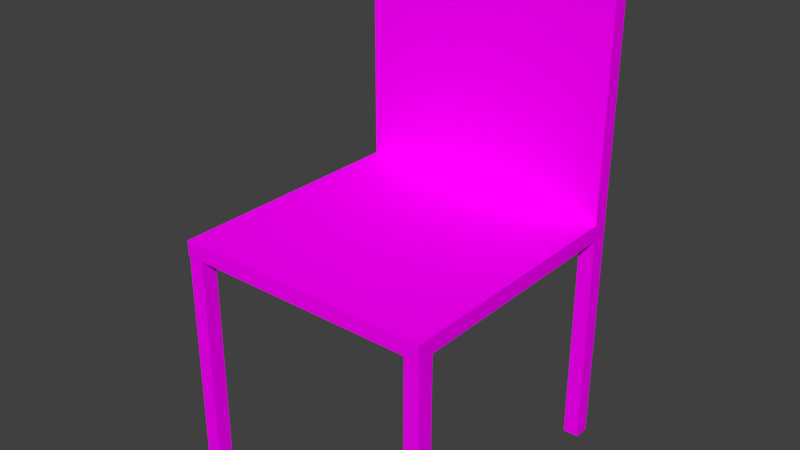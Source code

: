 # Source: chair.blend  (saved by Blender 2.79.0; exported with 4.5.12 LTS)
import bpy
from mathutils import Matrix  # noqa: F401  (used for matrix-valued properties, if any)

bpy.ops.wm.read_factory_settings(use_empty=True)
scene = bpy.context.scene
scene.name = 'Scene'

# ---- collections
col_collection_1 = bpy.data.collections.new('Collection 1'); scene.collection.children.link(col_collection_1)

# ---- images (referenced by path relative to the original .blend; pixels are not part of the script)
import os
ASSET_DIR = os.environ.get("B2B_ASSET_DIR", "")  # directory of the original .blend (textures are referenced by path, not embedded)
HERE = os.path.dirname(os.path.abspath(__file__))  # packed textures are extracted next to this script under _unpacked/

def load_image(name, relpath, width, height, colorspace="sRGB"):
    """Load a texture the original file referenced (path relative to the .blend, or extracted next to this script)."""
    p = next((c for c in (os.path.join(HERE, relpath), os.path.join(ASSET_DIR, relpath)) if relpath and os.path.exists(c)), "")
    if p:
        img = bpy.data.images.load(p, check_existing=True)
        img.name = name
    else:  # same state as the original file: an image datablock whose file is absent (Cycles renders it pink)
        img = bpy.data.images.new(name, width, height)
        img.source = "FILE"
        img.filepath = "//" + (relpath or name)
    img.colorspace_settings.name = colorspace
    return img
img_lowpolytexture_png = load_image('LowPolyTexture.png', 'LowPolyTexture.png', 1024, 1024, 'sRGB')

# ---- materials (node trees are filled in below, after node groups)
mat_material_002 = bpy.data.materials.new('Material.002')
mat_material_002.alpha_threshold = 0.0
mat_material_002.roughness = 0.5

# ---- material node trees
mat_material_002.use_nodes = True; mat_material_002.node_tree.nodes.clear()
_N = mat_material_002.node_tree.nodes; _L = mat_material_002.node_tree.links
n0 = _N.new('ShaderNodeOutputMaterial'); n0.name = 'Material Output'; n0.location = (300, 300)
n1 = _N.new('ShaderNodeBsdfDiffuse'); n1.name = 'Diffuse BSDF'; n1.location = (10, 300)
n2 = _N.new('ShaderNodeTexImage'); n2.name = 'Image Texture'; n2.location = (-180, 300)
n2.width = 140
n2.image = img_lowpolytexture_png
_L.new(n1.outputs[0], n0.inputs[0])
_L.new(n2.outputs[0], n1.inputs[0])
n0.is_active_output = True

# ---- world
world_world = bpy.data.worlds.new('World'); scene.world = world_world
world_world.color = (0.05088, 0.05088, 0.05088)
world_world.use_sun_shadow = False
world_world.sun_shadow_jitter_overblur = 0.0
world_world.cycles.sampling_method = 'MANUAL'

# ---- meshes
me_cube_002 = bpy.data.meshes.new('Cube.002')
me_cube_002.from_pydata([(-1.0, -1.0, -1.0), (-1.0, -1.0, 1.0), (-1.0, 1.0, -1.0), (-1.0, 1.0, 1.0), (1.0, -1.0, -1.0), (1.0, -1.0, 1.0), (1.0, 1.0, -1.0), (1.0, 1.0, 1.0)], [], [(0, 1, 3, 2), (2, 3, 7, 6), (6, 7, 5, 4), (4, 5, 1, 0), (2, 6, 4, 0), (7, 3, 1, 5)])
_uv = me_cube_002.uv_layers.new(name='UVMap')
_uv.uv.foreach_set('vector', [0.7099, 0.8401, 0.6591, 0.8401, 0.6591, 0.7893, 0.7099, 0.7893, 0.7099, 0.8401, 0.6591, 0.8401, 0.6591, 0.7893, 0.7099, 0.7893, 0.7099, 0.8401, 0.6591, 0.8401, 0.6591, 0.7893, 0.7099, 0.7893, 0.7099, 0.8401, 0.6591, 0.8401, 0.6591, 0.7893, 0.7099, 0.7893, 0.7099, 0.8401, 0.6591, 0.8401, 0.6591, 0.7893, 0.7099, 0.7893, 0.7099, 0.8401, 0.6591, 0.8401, 0.6591, 0.7893, 0.7099, 0.7893])
me_cube_002.materials.append(mat_material_002)
me_cube_002.use_remesh_preserve_volume = False
me_cube_002.use_remesh_preserve_attributes = False
me_cube_002.use_mirror_vertex_groups = False
me_cube_002.update()
me_cube = bpy.data.meshes.new('Cube')
me_cube.from_pydata([(1.0, 1.0, -1.0), (1.0, -1.0, -1.0), (-1.0, -1.0, -1.0), (-1.0, 1.0, -1.0), (1.0, 1.0, 1.0), (1.0, -1.0, 1.0), (-1.0, -1.0, 1.0), (-1.0, 1.0, 1.0)], [], [(0, 1, 2, 3), (4, 7, 6, 5), (0, 4, 5, 1), (1, 5, 6, 2), (2, 6, 7, 3), (4, 0, 3, 7)])
_uv = me_cube.uv_layers.new(name='UVMap')
_uv.uv.foreach_set('vector', [0.6564, 0.7897, 0.7094, 0.7897, 0.7094, 0.8428, 0.6564, 0.8428, 0.6564, 0.7897, 0.7094, 0.7897, 0.7094, 0.8428, 0.6564, 0.8428, 0.6564, 0.7897, 0.7094, 0.7897, 0.7094, 0.8428, 0.6564, 0.8428, 0.6564, 0.7897, 0.7094, 0.7897, 0.7094, 0.8428, 0.6564, 0.8428, 0.6564, 0.7897, 0.7094, 0.7897, 0.7094, 0.8428, 0.6564, 0.8428, 0.6564, 0.7897, 0.7094, 0.7897, 0.7094, 0.8428, 0.6564, 0.8428])
me_cube.materials.append(mat_material_002)
me_cube.use_remesh_preserve_volume = False
me_cube.use_remesh_preserve_attributes = False
me_cube.use_mirror_vertex_groups = False
me_cube.update()
me_cube_001 = bpy.data.meshes.new('Cube.001')
me_cube_001.from_pydata([(1.0, 1.0, -1.0), (1.0, -1.0, -1.0), (-1.0, -1.0, -1.0), (-1.0, 1.0, -1.0), (1.0, 1.0, 1.0), (1.0, -1.0, 1.0), (-1.0, -1.0, 1.0), (-1.0, 1.0, 1.0)], [], [(0, 1, 2, 3), (4, 7, 6, 5), (0, 4, 5, 1), (1, 5, 6, 2), (2, 6, 7, 3), (4, 0, 3, 7)])
_uv = me_cube_001.uv_layers.new(name='UVMap')
_uv.uv.foreach_set('vector', [0.6516, 0.7927, 0.7236, 0.7927, 0.7236, 0.8646, 0.6516, 0.8646, 0.6516, 0.7927, 0.7236, 0.7927, 0.7236, 0.8646, 0.6516, 0.8646, 0.6516, 0.7927, 0.7236, 0.7927, 0.7236, 0.8646, 0.6516, 0.8646, 0.6516, 0.7927, 0.7236, 0.7927, 0.7236, 0.8646, 0.6516, 0.8646, 0.6516, 0.7927, 0.7236, 0.7927, 0.7236, 0.8646, 0.6516, 0.8646, 0.6516, 0.7927, 0.7236, 0.7927, 0.7236, 0.8646, 0.6516, 0.8646])
me_cube_001.materials.append(mat_material_002)
me_cube_001.use_remesh_preserve_volume = False
me_cube_001.use_remesh_preserve_attributes = False
me_cube_001.use_mirror_vertex_groups = False
me_cube_001.update()
me_cube_003 = bpy.data.meshes.new('Cube.003')
me_cube_003.from_pydata([(-1.0, -1.0, -1.0), (-1.0, -1.0, 1.0), (-1.0, 1.0, -1.0), (-1.0, 1.0, 1.0), (1.0, -1.0, -1.0), (1.0, -1.0, 1.0), (1.0, 1.0, -1.0), (1.0, 1.0, 1.0)], [], [(0, 1, 3, 2), (2, 3, 7, 6), (6, 7, 5, 4), (4, 5, 1, 0), (2, 6, 4, 0), (7, 3, 1, 5)])
_uv = me_cube_003.uv_layers.new(name='UVMap')
_uv.uv.foreach_set('vector', [0.7113, 0.8508, 0.6453, 0.8508, 0.6453, 0.7848, 0.7113, 0.7848, 0.7113, 0.8508, 0.6453, 0.8508, 0.6453, 0.7848, 0.7113, 0.7848, 0.7113, 0.8508, 0.6453, 0.8508, 0.6453, 0.7848, 0.7113, 0.7848, 0.7113, 0.8508, 0.6453, 0.8508, 0.6453, 0.7848, 0.7113, 0.7848, 0.7113, 0.8508, 0.6453, 0.8508, 0.6453, 0.7848, 0.7113, 0.7848, 0.7113, 0.8508, 0.6453, 0.8508, 0.6453, 0.7848, 0.7113, 0.7848])
me_cube_003.materials.append(mat_material_002)
me_cube_003.use_remesh_preserve_volume = False
me_cube_003.use_remesh_preserve_attributes = False
me_cube_003.use_mirror_vertex_groups = False
me_cube_003.update()
me_cube_004 = bpy.data.meshes.new('Cube.004')
me_cube_004.from_pydata([(-1.0, -1.0, -1.0), (-1.0, -1.0, 1.0), (-1.0, 1.0, -1.0), (-1.0, 1.0, 1.0), (1.0, -1.0, -1.0), (1.0, -1.0, 1.0), (1.0, 1.0, -1.0), (1.0, 1.0, 1.0)], [], [(0, 1, 3, 2), (2, 3, 7, 6), (6, 7, 5, 4), (4, 5, 1, 0), (2, 6, 4, 0), (7, 3, 1, 5)])
_uv = me_cube_004.uv_layers.new(name='UVMap')
_uv.uv.foreach_set('vector', [0.6534, 0.7759, 0.7217, 0.7759, 0.7217, 0.8442, 0.6534, 0.8442, 0.6534, 0.7759, 0.7217, 0.7759, 0.7217, 0.8442, 0.6534, 0.8442, 0.6534, 0.7759, 0.7217, 0.7759, 0.7217, 0.8442, 0.6534, 0.8442, 0.6534, 0.7759, 0.7217, 0.7759, 0.7217, 0.8442, 0.6534, 0.8442, 0.6534, 0.7759, 0.7217, 0.7759, 0.7217, 0.8442, 0.6534, 0.8442, 0.6534, 0.7759, 0.7217, 0.7759, 0.7217, 0.8442, 0.6534, 0.8442])
me_cube_004.materials.append(mat_material_002)
me_cube_004.use_remesh_preserve_volume = False
me_cube_004.use_remesh_preserve_attributes = False
me_cube_004.use_mirror_vertex_groups = False
me_cube_004.update()
me_cube_005 = bpy.data.meshes.new('Cube.005')
me_cube_005.from_pydata([(-1.0, -1.0, -1.0), (-1.0, -1.0, 1.0), (-1.0, 1.0, -1.0), (-1.0, 1.0, 1.0), (1.0, -1.0, -1.0), (1.0, -1.0, 1.0), (1.0, 1.0, -1.0), (1.0, 1.0, 1.0)], [], [(0, 1, 3, 2), (2, 3, 7, 6), (6, 7, 5, 4), (4, 5, 1, 0), (2, 6, 4, 0), (7, 3, 1, 5)])
_uv = me_cube_005.uv_layers.new(name='UVMap')
_uv.uv.foreach_set('vector', [0.641, 0.7774, 0.7218, 0.7774, 0.7218, 0.8582, 0.641, 0.8582, 0.641, 0.7774, 0.7218, 0.7774, 0.7218, 0.8582, 0.641, 0.8582, 0.641, 0.7774, 0.7218, 0.7774, 0.7218, 0.8582, 0.641, 0.8582, 0.641, 0.7774, 0.7218, 0.7774, 0.7218, 0.8582, 0.641, 0.8582, 0.641, 0.7774, 0.7218, 0.7774, 0.7218, 0.8582, 0.641, 0.8582, 0.641, 0.7774, 0.7218, 0.7774, 0.7218, 0.8582, 0.641, 0.8582])
me_cube_005.materials.append(mat_material_002)
me_cube_005.use_remesh_preserve_volume = False
me_cube_005.use_remesh_preserve_attributes = False
me_cube_005.use_mirror_vertex_groups = False
me_cube_005.update()

# ---- objects
ob_cube_002 = bpy.data.objects.new('Cube.002', me_cube_002)
ob_cube = bpy.data.objects.new('Cube', me_cube)
ob_cube_001 = bpy.data.objects.new('Cube.001', me_cube_001)
ob_cube_003 = bpy.data.objects.new('Cube.003', me_cube_003)
ob_cube_004 = bpy.data.objects.new('Cube.004', me_cube_004)
ob_cube_005 = bpy.data.objects.new('Cube.005', me_cube_005)

# ---- transforms, parenting, visibility, modifiers, constraints
ob_cube_002.location = (0.2419, 0.3027, -0.3399)
ob_cube_002.scale = (0.01542, 0.01542, 0.2159)
ob_cube_002.lineart.crease_threshold = 0.0
ob_cube.location = (0.000215, 0.3027, 0.1336)
ob_cube.rotation_euler = (1.571, 1.571, 0.0)
ob_cube.scale = (0.2571, 0.2571, 0.01542)
ob_cube.lock_rotations_4d = False
ob_cube.empty_display_type = 'ARROWS'
ob_cube.lineart.crease_threshold = 0.0
ob_cube_001.location = (0.000215, 0.04568, -0.108)
ob_cube_001.scale = (0.2571, 0.2571, 0.01542)
ob_cube_001.lock_rotations_4d = False
ob_cube_001.empty_display_type = 'ARROWS'
ob_cube_001.lineart.crease_threshold = 0.0
ob_cube_003.location = (0.2419, -0.1944, -0.3399)
ob_cube_003.scale = (0.01542, 0.01542, 0.2159)
ob_cube_003.lineart.crease_threshold = 0.0
ob_cube_004.location = (-0.2407, 0.3017, -0.3399)
ob_cube_004.scale = (0.01542, 0.01542, 0.2159)
ob_cube_004.lineart.crease_threshold = 0.0
ob_cube_005.location = (-0.2407, -0.1944, -0.3399)
ob_cube_005.scale = (0.01542, 0.01542, 0.2159)
ob_cube_005.lineart.crease_threshold = 0.0

# ---- collection membership
col_collection_1.objects.link(ob_cube_002)
col_collection_1.objects.link(ob_cube)
col_collection_1.objects.link(ob_cube_001)
col_collection_1.objects.link(ob_cube_003)
col_collection_1.objects.link(ob_cube_004)
col_collection_1.objects.link(ob_cube_005)

# ---- scene / render settings (as saved in the file)
scene.frame_start = 1; scene.frame_end = 250; scene.frame_set(1)
scene.render.engine = 'CYCLES'
scene.render.resolution_percentage = 50
scene.render.dither_intensity = 0.0
scene.cycles.use_denoising = False
scene.cycles.samples = 128
scene.cycles.sampling_pattern = 'TABULATED_SOBOL'
scene.cycles.use_adaptive_sampling = False
scene.cycles.use_light_tree = False
scene.cycles.blur_glossy = 0.0
scene.cycles.sample_clamp_indirect = 0.0
scene.view_settings.view_transform = 'Standard'
bpy.context.view_layer.update()

# ---- added for rendering (the .blend has no active camera and no usable light): camera, sun
cam_auto = bpy.data.cameras.new('AutoCamera')
cam_auto.lens = 50.0
cam_auto.sensor_width = 36.0
cam_auto.clip_end = 1000.0
ob_auto_camera = bpy.data.objects.new('AutoCamera', cam_auto)
scene.collection.objects.link(ob_auto_camera)
ob_auto_camera.location = (1.11071, -1.2792, 0.805817)
ob_auto_camera.rotation_euler = (1.09748, -7.21219e-08, 0.694738)
scene.camera = ob_auto_camera
light_auto_sun = bpy.data.lights.new('AutoSun', 'SUN')
light_auto_sun.energy = 3.0
light_auto_sun.angle = 0.0523599
ob_auto_sun = bpy.data.objects.new('AutoSun', light_auto_sun)
scene.collection.objects.link(ob_auto_sun)
ob_auto_sun.rotation_euler = (0.872665, 0.174533, 0.523599)
bpy.context.view_layer.update()
